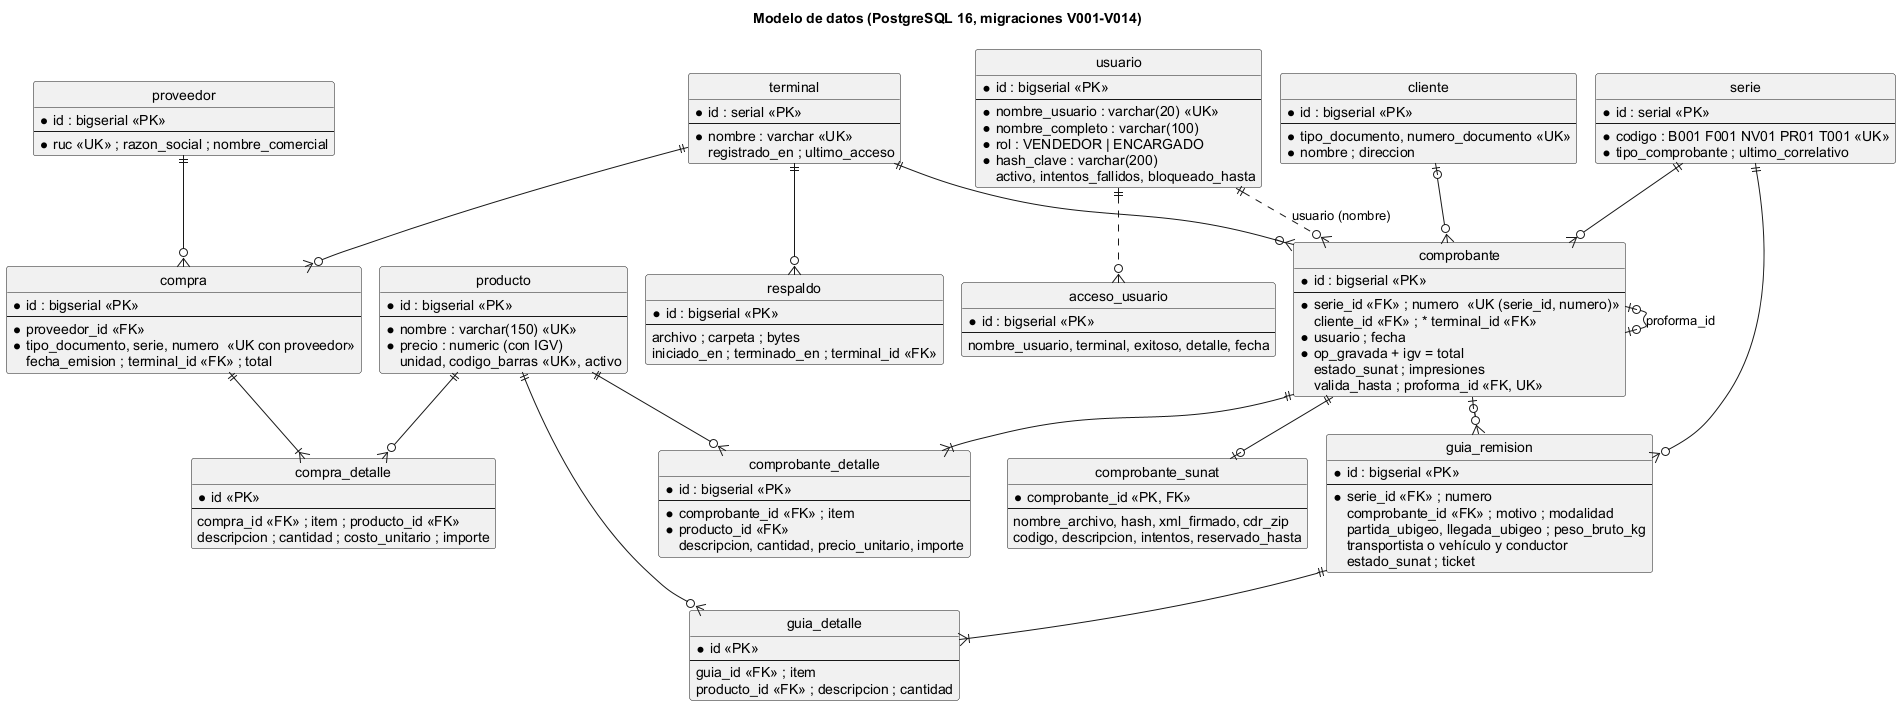

The diagram above was rendered by PlantUML. Its source (embedded in the PNG):
@startuml 09_modelo_datos
!pragma layout smetana
title Modelo de datos (PostgreSQL 16, migraciones V001-V014)
skinparam monochrome true
skinparam shadowing false
skinparam defaultFontName Arial
hide circle
skinparam linetype ortho

entity usuario {
  * id : bigserial <<PK>>
  --
  * nombre_usuario : varchar(20) <<UK>>
  * nombre_completo : varchar(100)
  * rol : VENDEDOR | ENCARGADO
  * hash_clave : varchar(200)
  activo, intentos_fallidos, bloqueado_hasta
}
entity acceso_usuario {
  * id : bigserial <<PK>>
  --
  nombre_usuario, terminal, exitoso, detalle, fecha
}
entity terminal {
  * id : serial <<PK>>
  --
  * nombre : varchar <<UK>>
  registrado_en ; ultimo_acceso
}
entity producto {
  * id : bigserial <<PK>>
  --
  * nombre : varchar(150) <<UK>>
  * precio : numeric (con IGV)
  unidad, codigo_barras <<UK>>, activo
}
entity cliente {
  * id : bigserial <<PK>>
  --
  * tipo_documento, numero_documento <<UK>>
  * nombre ; direccion
}
entity serie {
  * id : serial <<PK>>
  --
  * codigo : B001 F001 NV01 PR01 T001 <<UK>>
  * tipo_comprobante ; ultimo_correlativo
}
entity comprobante {
  * id : bigserial <<PK>>
  --
  * serie_id <<FK>> ; numero  <<UK (serie_id, numero)>>
  cliente_id <<FK>> ; * terminal_id <<FK>>
  * usuario ; fecha
  * op_gravada + igv = total
  estado_sunat ; impresiones
  valida_hasta ; proforma_id <<FK, UK>>
}
entity comprobante_detalle {
  * id : bigserial <<PK>>
  --
  * comprobante_id <<FK>> ; item
  * producto_id <<FK>>
  descripcion, cantidad, precio_unitario, importe
}
entity comprobante_sunat {
  * comprobante_id <<PK, FK>>
  --
  nombre_archivo, hash, xml_firmado, cdr_zip
  codigo, descripcion, intentos, reservado_hasta
}
entity proveedor {
  * id : bigserial <<PK>>
  --
  * ruc <<UK>> ; razon_social ; nombre_comercial
}
entity compra {
  * id : bigserial <<PK>>
  --
  * proveedor_id <<FK>>
  * tipo_documento, serie, numero  <<UK con proveedor>>
  fecha_emision ; terminal_id <<FK>> ; total
}
entity compra_detalle {
  * id <<PK>>
  --
  compra_id <<FK>> ; item ; producto_id <<FK>>
  descripcion ; cantidad ; costo_unitario ; importe
}
entity guia_remision {
  * id : bigserial <<PK>>
  --
  * serie_id <<FK>> ; numero
  comprobante_id <<FK>> ; motivo ; modalidad
  partida_ubigeo, llegada_ubigeo ; peso_bruto_kg
  transportista o vehículo y conductor
  estado_sunat ; ticket
}
entity guia_detalle {
  * id <<PK>>
  --
  guia_id <<FK>> ; item
  producto_id <<FK>> ; descripcion ; cantidad
}
entity respaldo {
  * id : bigserial <<PK>>
  --
  archivo ; carpeta ; bytes
  iniciado_en ; terminado_en ; terminal_id <<FK>>
}

serie ||--o{ comprobante
cliente |o--o{ comprobante
terminal ||--o{ comprobante
comprobante ||--|{ comprobante_detalle
producto ||--o{ comprobante_detalle
comprobante ||--o| comprobante_sunat
comprobante |o--o| comprobante : proforma_id
usuario ||..o{ comprobante : usuario (nombre)
usuario ||..o{ acceso_usuario
proveedor ||--o{ compra
terminal ||--o{ compra
compra ||--|{ compra_detalle
producto ||--o{ compra_detalle
serie ||--o{ guia_remision
comprobante |o--o{ guia_remision
guia_remision ||--|{ guia_detalle
producto ||--o{ guia_detalle
terminal ||--o{ respaldo
@enduml